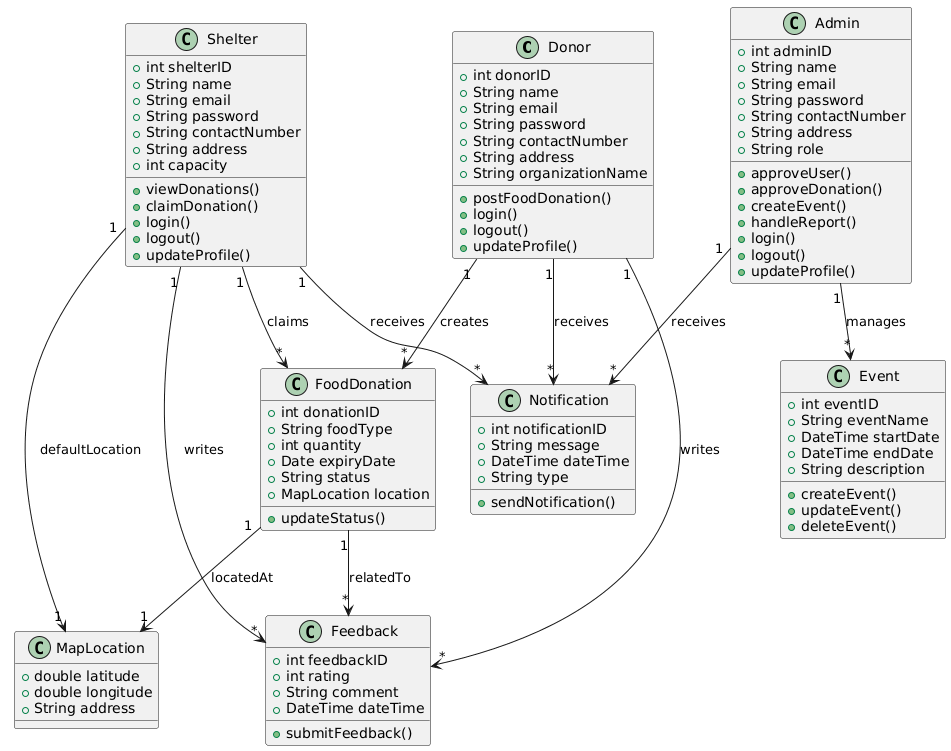

The diagram above was rendered by PlantUML. Its source (embedded in the PNG):
@startuml
top to bottom direction

' ---------------- Users ----------------

    class Donor {
        +int donorID
        +String name
        +String email
        +String password
        +String contactNumber
        +String address
        +String organizationName
        +postFoodDonation()
        +login()
        +logout()
        +updateProfile()
    }

    class Shelter {
        +int shelterID
        +String name
        +String email
        +String password
        +String contactNumber
        +String address
        +int capacity
        +viewDonations()
        +claimDonation()
        +login()
        +logout()
        +updateProfile()
    }

    class Admin {
        +int adminID
        +String name
        +String email
        +String password
        +String contactNumber
        +String address
        +String role
        +approveUser()
        +approveDonation()
        +createEvent()
        +handleReport()
        +login()
        +logout()
        +updateProfile()
    }

' ---------------- Core System ----------------

    class FoodDonation {
        +int donationID
        +String foodType
        +int quantity
        +Date expiryDate
        +String status
        +MapLocation location
        +updateStatus()
    }

    class MapLocation {
        +double latitude
        +double longitude
        +String address
    }

    class Event {
        +int eventID
        +String eventName
        +DateTime startDate
        +DateTime endDate
        +String description
        +createEvent()
        +updateEvent()
        +deleteEvent()
    }

' ---------------- Communication ----------------

    class Notification {
        +int notificationID
        +String message
        +DateTime dateTime
        +String type
        +sendNotification()
    }

    class Feedback {
        +int feedbackID
        +int rating
        +String comment
        +DateTime dateTime
        +submitFeedback()
    }

' ---------------- Relationships ----------------
Donor "1" --> "*" FoodDonation : creates
Shelter "1" --> "*" FoodDonation : claims
Admin "1" --> "*" Event : manages

Donor "1" --> "*" Notification : receives
Shelter "1" --> "*" Notification : receives
Admin "1" --> "*" Notification : receives

Donor "1" --> "*" Feedback : writes
Shelter "1" --> "*" Feedback : writes

FoodDonation "1" --> "*" Feedback : relatedTo
FoodDonation "1" --> "1" MapLocation : locatedAt

Shelter "1" --> "1" MapLocation : defaultLocation
@enduml